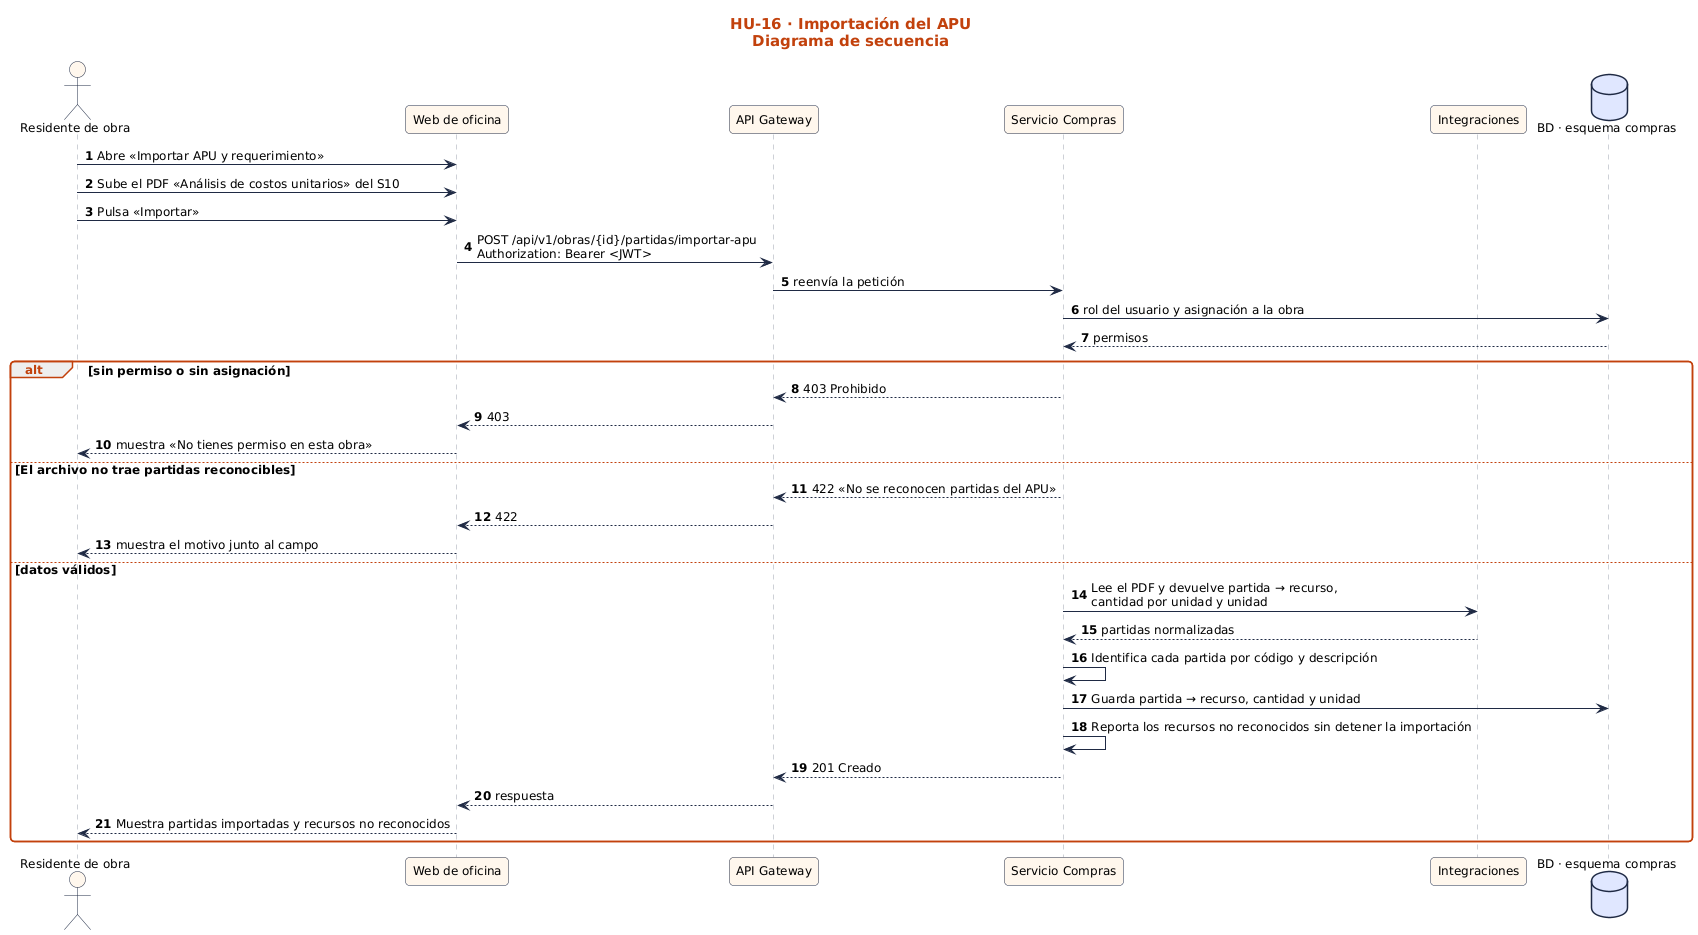

The diagram above was rendered by PlantUML. Its source (embedded in the PNG):
@startuml
!include ../../estilo.iuml
title HU-16 · Importación del APU\nDiagrama de secuencia
autonumber
actor "Residente de obra" as U
participant "Web de oficina" as UI
participant "API Gateway" as GW
participant "Servicio Compras" as S
participant "Integraciones" as X0
database "BD · esquema compras" as BD
U -> UI : Abre «Importar APU y requerimiento»
U -> UI : Sube el PDF «Análisis de costos unitarios» del S10
U -> UI : Pulsa «Importar»
UI -> GW : POST /api/v1/obras/{id}/partidas/importar-apu\nAuthorization: Bearer <JWT>
GW -> S : reenvía la petición
S -> BD : rol del usuario y asignación a la obra
BD --> S : permisos
alt sin permiso o sin asignación
  S --> GW : 403 Prohibido
  GW --> UI : 403
  UI --> U : muestra «No tienes permiso en esta obra»
else El archivo no trae partidas reconocibles
  S --> GW : 422 «No se reconocen partidas del APU»
  GW --> UI : 422
  UI --> U : muestra el motivo junto al campo
else datos válidos
  S -> X0 : Lee el PDF y devuelve partida → recurso,\ncantidad por unidad y unidad
  X0 --> S : partidas normalizadas
  S -> S : Identifica cada partida por código y descripción
  S -> BD : Guarda partida → recurso, cantidad y unidad
  S -> S : Reporta los recursos no reconocidos sin detener la importación
  S --> GW : 201 Creado
  GW --> UI : respuesta
  UI --> U : Muestra partidas importadas y recursos no reconocidos
end
@enduml